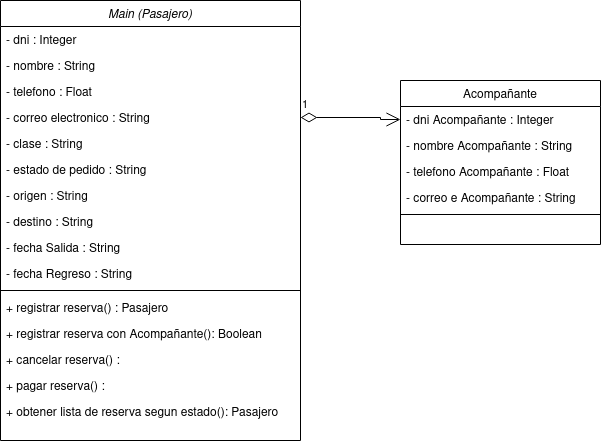

The diagram above was exported from draw.io. Its source (the exported page's mxGraphModel, read from the mxfile embedded in the PNG):
<mxGraphModel dx="874" dy="438" grid="1" gridSize="10" guides="1" tooltips="1" connect="1" arrows="1" fold="1" page="1" pageScale="1" pageWidth="827" pageHeight="1169" math="0" shadow="0">
  <root>
    <mxCell id="WIyWlLk6GJQsqaUBKTNV-0" />
    <mxCell id="WIyWlLk6GJQsqaUBKTNV-1" parent="WIyWlLk6GJQsqaUBKTNV-0" />
    <mxCell id="zkfFHV4jXpPFQw0GAbJ--0" value="Main (Pasajero)" style="swimlane;fontStyle=2;align=center;verticalAlign=top;childLayout=stackLayout;horizontal=1;startSize=26;horizontalStack=0;resizeParent=1;resizeLast=0;collapsible=1;marginBottom=0;rounded=0;shadow=0;strokeWidth=1;" parent="WIyWlLk6GJQsqaUBKTNV-1" vertex="1">
      <mxGeometry x="120" y="40" width="300" height="440" as="geometry">
        <mxRectangle x="220" y="110" width="160" height="26" as="alternateBounds" />
      </mxGeometry>
    </mxCell>
    <mxCell id="zkfFHV4jXpPFQw0GAbJ--1" value="- dni : Integer" style="text;align=left;verticalAlign=top;spacingLeft=4;spacingRight=4;overflow=hidden;rotatable=0;points=[[0,0.5],[1,0.5]];portConstraint=eastwest;" parent="zkfFHV4jXpPFQw0GAbJ--0" vertex="1">
      <mxGeometry y="26" width="300" height="26" as="geometry" />
    </mxCell>
    <mxCell id="zkfFHV4jXpPFQw0GAbJ--3" value="- nombre : String" style="text;align=left;verticalAlign=top;spacingLeft=4;spacingRight=4;overflow=hidden;rotatable=0;points=[[0,0.5],[1,0.5]];portConstraint=eastwest;rounded=0;shadow=0;html=0;" parent="zkfFHV4jXpPFQw0GAbJ--0" vertex="1">
      <mxGeometry y="52" width="300" height="26" as="geometry" />
    </mxCell>
    <mxCell id="zkfFHV4jXpPFQw0GAbJ--2" value="- telefono : Float" style="text;align=left;verticalAlign=top;spacingLeft=4;spacingRight=4;overflow=hidden;rotatable=0;points=[[0,0.5],[1,0.5]];portConstraint=eastwest;rounded=0;shadow=0;html=0;" parent="zkfFHV4jXpPFQw0GAbJ--0" vertex="1">
      <mxGeometry y="78" width="300" height="26" as="geometry" />
    </mxCell>
    <mxCell id="VcHUpF5PsyVKh-iWiYLq-7" value="- correo electronico : String" style="text;align=left;verticalAlign=top;spacingLeft=4;spacingRight=4;overflow=hidden;rotatable=0;points=[[0,0.5],[1,0.5]];portConstraint=eastwest;rounded=0;shadow=0;html=0;" parent="zkfFHV4jXpPFQw0GAbJ--0" vertex="1">
      <mxGeometry y="104" width="300" height="26" as="geometry" />
    </mxCell>
    <mxCell id="VcHUpF5PsyVKh-iWiYLq-8" value="- clase : String" style="text;align=left;verticalAlign=top;spacingLeft=4;spacingRight=4;overflow=hidden;rotatable=0;points=[[0,0.5],[1,0.5]];portConstraint=eastwest;rounded=0;shadow=0;html=0;" parent="zkfFHV4jXpPFQw0GAbJ--0" vertex="1">
      <mxGeometry y="130" width="300" height="26" as="geometry" />
    </mxCell>
    <mxCell id="mvsNiuakuF86YB4klnHq-3" value="- estado de pedido : String" style="text;align=left;verticalAlign=top;spacingLeft=4;spacingRight=4;overflow=hidden;rotatable=0;points=[[0,0.5],[1,0.5]];portConstraint=eastwest;rounded=0;shadow=0;html=0;" parent="zkfFHV4jXpPFQw0GAbJ--0" vertex="1">
      <mxGeometry y="156" width="300" height="26" as="geometry" />
    </mxCell>
    <mxCell id="mvsNiuakuF86YB4klnHq-0" value="- origen : String" style="text;align=left;verticalAlign=top;spacingLeft=4;spacingRight=4;overflow=hidden;rotatable=0;points=[[0,0.5],[1,0.5]];portConstraint=eastwest;rounded=0;shadow=0;html=0;" parent="zkfFHV4jXpPFQw0GAbJ--0" vertex="1">
      <mxGeometry y="182" width="300" height="26" as="geometry" />
    </mxCell>
    <mxCell id="mvsNiuakuF86YB4klnHq-1" value="- destino : String" style="text;align=left;verticalAlign=top;spacingLeft=4;spacingRight=4;overflow=hidden;rotatable=0;points=[[0,0.5],[1,0.5]];portConstraint=eastwest;rounded=0;shadow=0;html=0;" parent="zkfFHV4jXpPFQw0GAbJ--0" vertex="1">
      <mxGeometry y="208" width="300" height="26" as="geometry" />
    </mxCell>
    <mxCell id="zkfFHV4jXpPFQw0GAbJ--5" value="- fecha Salida : String" style="text;align=left;verticalAlign=top;spacingLeft=4;spacingRight=4;overflow=hidden;rotatable=0;points=[[0,0.5],[1,0.5]];portConstraint=eastwest;" parent="zkfFHV4jXpPFQw0GAbJ--0" vertex="1">
      <mxGeometry y="234" width="300" height="26" as="geometry" />
    </mxCell>
    <mxCell id="mvsNiuakuF86YB4klnHq-2" value="- fecha Regreso : String" style="text;align=left;verticalAlign=top;spacingLeft=4;spacingRight=4;overflow=hidden;rotatable=0;points=[[0,0.5],[1,0.5]];portConstraint=eastwest;" parent="zkfFHV4jXpPFQw0GAbJ--0" vertex="1">
      <mxGeometry y="260" width="300" height="26" as="geometry" />
    </mxCell>
    <mxCell id="zkfFHV4jXpPFQw0GAbJ--4" value="" style="line;html=1;strokeWidth=1;align=left;verticalAlign=middle;spacingTop=-1;spacingLeft=3;spacingRight=3;rotatable=0;labelPosition=right;points=[];portConstraint=eastwest;" parent="zkfFHV4jXpPFQw0GAbJ--0" vertex="1">
      <mxGeometry y="286" width="300" height="8" as="geometry" />
    </mxCell>
    <mxCell id="VcHUpF5PsyVKh-iWiYLq-10" value="+ registrar reserva() : Pasajero" style="text;align=left;verticalAlign=top;spacingLeft=4;spacingRight=4;overflow=hidden;rotatable=0;points=[[0,0.5],[1,0.5]];portConstraint=eastwest;rounded=0;shadow=0;html=0;" parent="zkfFHV4jXpPFQw0GAbJ--0" vertex="1">
      <mxGeometry y="294" width="300" height="26" as="geometry" />
    </mxCell>
    <mxCell id="mvsNiuakuF86YB4klnHq-9" value="+ registrar reserva con Acompañante(): Boolean " style="text;align=left;verticalAlign=top;spacingLeft=4;spacingRight=4;overflow=hidden;rotatable=0;points=[[0,0.5],[1,0.5]];portConstraint=eastwest;rounded=0;shadow=0;html=0;" parent="zkfFHV4jXpPFQw0GAbJ--0" vertex="1">
      <mxGeometry y="320" width="300" height="26" as="geometry" />
    </mxCell>
    <mxCell id="mvsNiuakuF86YB4klnHq-10" value="+ cancelar reserva() : " style="text;align=left;verticalAlign=top;spacingLeft=4;spacingRight=4;overflow=hidden;rotatable=0;points=[[0,0.5],[1,0.5]];portConstraint=eastwest;rounded=0;shadow=0;html=0;" parent="zkfFHV4jXpPFQw0GAbJ--0" vertex="1">
      <mxGeometry y="346" width="300" height="26" as="geometry" />
    </mxCell>
    <mxCell id="mvsNiuakuF86YB4klnHq-11" value="+ pagar reserva() : " style="text;align=left;verticalAlign=top;spacingLeft=4;spacingRight=4;overflow=hidden;rotatable=0;points=[[0,0.5],[1,0.5]];portConstraint=eastwest;rounded=0;shadow=0;html=0;" parent="zkfFHV4jXpPFQw0GAbJ--0" vertex="1">
      <mxGeometry y="372" width="300" height="26" as="geometry" />
    </mxCell>
    <mxCell id="VcHUpF5PsyVKh-iWiYLq-11" value="+ obtener lista de reserva segun estado(): Pasajero" style="text;align=left;verticalAlign=top;spacingLeft=4;spacingRight=4;overflow=hidden;rotatable=0;points=[[0,0.5],[1,0.5]];portConstraint=eastwest;rounded=0;shadow=0;html=0;" parent="zkfFHV4jXpPFQw0GAbJ--0" vertex="1">
      <mxGeometry y="398" width="300" height="26" as="geometry" />
    </mxCell>
    <mxCell id="zkfFHV4jXpPFQw0GAbJ--6" value="Acompañante" style="swimlane;fontStyle=0;align=center;verticalAlign=top;childLayout=stackLayout;horizontal=1;startSize=26;horizontalStack=0;resizeParent=1;resizeLast=0;collapsible=1;marginBottom=0;rounded=0;shadow=0;strokeWidth=1;" parent="WIyWlLk6GJQsqaUBKTNV-1" vertex="1">
      <mxGeometry x="520" y="120" width="200" height="164" as="geometry">
        <mxRectangle x="130" y="380" width="160" height="26" as="alternateBounds" />
      </mxGeometry>
    </mxCell>
    <mxCell id="mvsNiuakuF86YB4klnHq-5" value="- dni Acompañante : Integer" style="text;align=left;verticalAlign=top;spacingLeft=4;spacingRight=4;overflow=hidden;rotatable=0;points=[[0,0.5],[1,0.5]];portConstraint=eastwest;" parent="zkfFHV4jXpPFQw0GAbJ--6" vertex="1">
      <mxGeometry y="26" width="200" height="26" as="geometry" />
    </mxCell>
    <mxCell id="mvsNiuakuF86YB4klnHq-6" value="- nombre Acompañante : String" style="text;align=left;verticalAlign=top;spacingLeft=4;spacingRight=4;overflow=hidden;rotatable=0;points=[[0,0.5],[1,0.5]];portConstraint=eastwest;rounded=0;shadow=0;html=0;" parent="zkfFHV4jXpPFQw0GAbJ--6" vertex="1">
      <mxGeometry y="52" width="200" height="26" as="geometry" />
    </mxCell>
    <mxCell id="mvsNiuakuF86YB4klnHq-7" value="- telefono Acompañante : Float" style="text;align=left;verticalAlign=top;spacingLeft=4;spacingRight=4;overflow=hidden;rotatable=0;points=[[0,0.5],[1,0.5]];portConstraint=eastwest;rounded=0;shadow=0;html=0;" parent="zkfFHV4jXpPFQw0GAbJ--6" vertex="1">
      <mxGeometry y="78" width="200" height="26" as="geometry" />
    </mxCell>
    <mxCell id="mvsNiuakuF86YB4klnHq-8" value="- correo e Acompañante : String" style="text;align=left;verticalAlign=top;spacingLeft=4;spacingRight=4;overflow=hidden;rotatable=0;points=[[0,0.5],[1,0.5]];portConstraint=eastwest;rounded=0;shadow=0;html=0;" parent="zkfFHV4jXpPFQw0GAbJ--6" vertex="1">
      <mxGeometry y="104" width="200" height="26" as="geometry" />
    </mxCell>
    <mxCell id="zkfFHV4jXpPFQw0GAbJ--9" value="" style="line;html=1;strokeWidth=1;align=left;verticalAlign=middle;spacingTop=-1;spacingLeft=3;spacingRight=3;rotatable=0;labelPosition=right;points=[];portConstraint=eastwest;" parent="zkfFHV4jXpPFQw0GAbJ--6" vertex="1">
      <mxGeometry y="130" width="200" height="8" as="geometry" />
    </mxCell>
    <mxCell id="mvsNiuakuF86YB4klnHq-4" value="1" style="endArrow=open;html=1;endSize=12;startArrow=diamondThin;startSize=14;startFill=0;edgeStyle=orthogonalEdgeStyle;align=left;verticalAlign=bottom;rounded=0;exitX=1;exitY=0.5;exitDx=0;exitDy=0;entryX=0;entryY=0.5;entryDx=0;entryDy=0;" parent="WIyWlLk6GJQsqaUBKTNV-1" source="VcHUpF5PsyVKh-iWiYLq-7" target="mvsNiuakuF86YB4klnHq-5" edge="1">
      <mxGeometry x="-1" y="3" relative="1" as="geometry">
        <mxPoint x="411.1" y="213.01" as="sourcePoint" />
        <mxPoint x="520" y="159" as="targetPoint" />
        <Array as="points">
          <mxPoint x="500" y="157" />
          <mxPoint x="500" y="159" />
        </Array>
      </mxGeometry>
    </mxCell>
  </root>
</mxGraphModel>